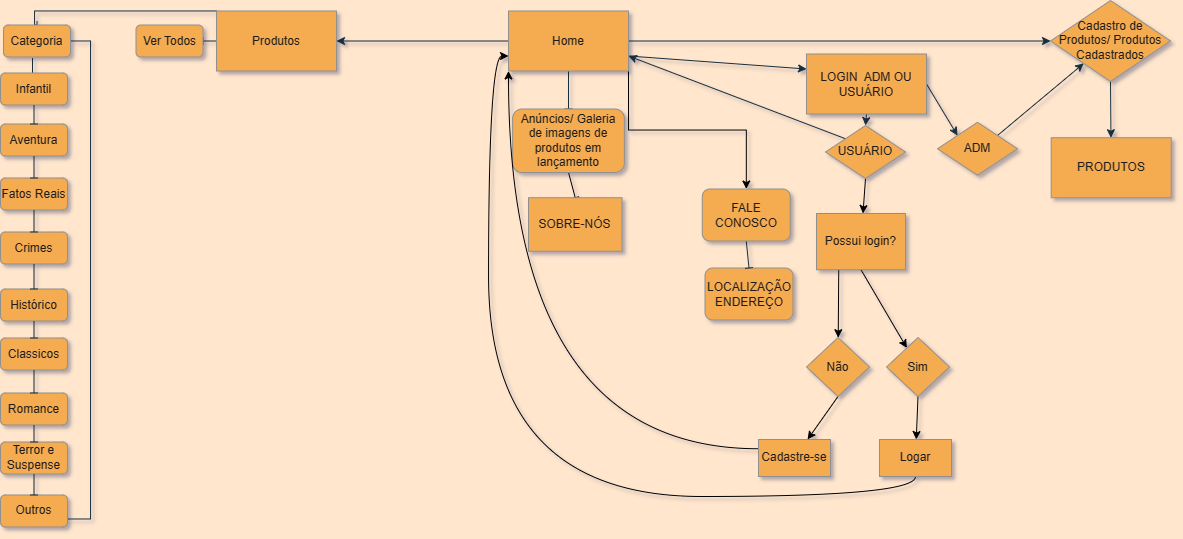

The diagram above was exported from draw.io. Its source (the exported page's mxGraphModel, read from the mxfile embedded in the PNG):
<mxGraphModel dx="1235" dy="728" grid="0" gridSize="10" guides="1" tooltips="1" connect="1" arrows="1" fold="1" page="1" pageScale="1" pageWidth="1169" pageHeight="827" background="#FFE6CC" math="0" shadow="1">
  <root>
    <mxCell id="0" />
    <mxCell id="1" parent="0" />
    <mxCell id="JZFkgIZRii7ZzCgAeCQC-1" value="" style="edgeStyle=orthogonalEdgeStyle;rounded=0;orthogonalLoop=1;jettySize=auto;html=1;labelBackgroundColor=none;strokeColor=#182E3E;fontColor=default;" parent="1" source="JZFkgIZRii7ZzCgAeCQC-6" target="JZFkgIZRii7ZzCgAeCQC-8" edge="1">
      <mxGeometry relative="1" as="geometry" />
    </mxCell>
    <mxCell id="JZFkgIZRii7ZzCgAeCQC-2" style="edgeStyle=none;rounded=0;orthogonalLoop=1;jettySize=auto;html=1;exitX=0.5;exitY=1;exitDx=0;exitDy=0;entryX=0.5;entryY=0;entryDx=0;entryDy=0;endArrow=baseDash;endFill=0;labelBackgroundColor=none;strokeColor=#182E3E;fontColor=default;" parent="1" source="JZFkgIZRii7ZzCgAeCQC-6" target="JZFkgIZRii7ZzCgAeCQC-13" edge="1">
      <mxGeometry relative="1" as="geometry" />
    </mxCell>
    <mxCell id="JZFkgIZRii7ZzCgAeCQC-3" style="edgeStyle=none;rounded=0;orthogonalLoop=1;jettySize=auto;html=1;entryX=1;entryY=0.5;entryDx=0;entryDy=0;labelBackgroundColor=none;strokeColor=#182E3E;fontColor=default;" parent="1" source="JZFkgIZRii7ZzCgAeCQC-6" target="JZFkgIZRii7ZzCgAeCQC-11" edge="1">
      <mxGeometry relative="1" as="geometry" />
    </mxCell>
    <mxCell id="JZFkgIZRii7ZzCgAeCQC-5" style="edgeStyle=none;rounded=0;orthogonalLoop=1;jettySize=auto;html=1;exitX=1;exitY=0.75;exitDx=0;exitDy=0;entryX=0;entryY=0.25;entryDx=0;entryDy=0;labelBackgroundColor=none;strokeColor=#182E3E;fontColor=default;" parent="1" source="JZFkgIZRii7ZzCgAeCQC-6" target="JZFkgIZRii7ZzCgAeCQC-63" edge="1">
      <mxGeometry relative="1" as="geometry" />
    </mxCell>
    <mxCell id="B9cZUiYthEeB7qQYL-mr-2" style="edgeStyle=orthogonalEdgeStyle;rounded=0;orthogonalLoop=1;jettySize=auto;html=1;exitX=1;exitY=1;exitDx=0;exitDy=0;" edge="1" parent="1" source="JZFkgIZRii7ZzCgAeCQC-6" target="JZFkgIZRii7ZzCgAeCQC-59">
      <mxGeometry relative="1" as="geometry" />
    </mxCell>
    <mxCell id="JZFkgIZRii7ZzCgAeCQC-6" value="Home" style="rounded=0;whiteSpace=wrap;html=1;labelBackgroundColor=none;fillColor=#F5AB50;strokeColor=#909090;fontColor=#1A1A1A;" parent="1" vertex="1">
      <mxGeometry x="1196" y="154.5" width="120" height="60" as="geometry" />
    </mxCell>
    <mxCell id="JZFkgIZRii7ZzCgAeCQC-7" style="edgeStyle=none;rounded=0;orthogonalLoop=1;jettySize=auto;html=1;exitX=0.5;exitY=1;exitDx=0;exitDy=0;labelBackgroundColor=none;strokeColor=#182E3E;fontColor=default;" parent="1" source="JZFkgIZRii7ZzCgAeCQC-8" target="JZFkgIZRii7ZzCgAeCQC-60" edge="1">
      <mxGeometry relative="1" as="geometry">
        <mxPoint x="1798.7142857142858" y="311.2142769949778" as="targetPoint" />
      </mxGeometry>
    </mxCell>
    <mxCell id="JZFkgIZRii7ZzCgAeCQC-8" value="Cadastro de Produtos/ Produtos Cadastrados" style="rhombus;whiteSpace=wrap;html=1;rounded=0;labelBackgroundColor=none;fillColor=#F5AB50;strokeColor=#909090;fontColor=#1A1A1A;" parent="1" vertex="1">
      <mxGeometry x="1738" y="144" width="120" height="81" as="geometry" />
    </mxCell>
    <mxCell id="JZFkgIZRii7ZzCgAeCQC-9" style="edgeStyle=orthogonalEdgeStyle;rounded=0;orthogonalLoop=1;jettySize=auto;html=1;exitX=0;exitY=0.5;exitDx=0;exitDy=0;entryX=0.5;entryY=0;entryDx=0;entryDy=0;endArrow=baseDash;endFill=0;labelBackgroundColor=none;strokeColor=#182E3E;fontColor=default;" parent="1" source="JZFkgIZRii7ZzCgAeCQC-11" target="JZFkgIZRii7ZzCgAeCQC-18" edge="1">
      <mxGeometry relative="1" as="geometry">
        <Array as="points">
          <mxPoint x="904" y="154.5" />
          <mxPoint x="722" y="154.5" />
        </Array>
      </mxGeometry>
    </mxCell>
    <mxCell id="JZFkgIZRii7ZzCgAeCQC-10" style="edgeStyle=none;rounded=0;orthogonalLoop=1;jettySize=auto;html=1;exitX=0;exitY=0.5;exitDx=0;exitDy=0;entryX=1;entryY=0.5;entryDx=0;entryDy=0;endArrow=baseDash;endFill=0;labelBackgroundColor=none;strokeColor=#182E3E;fontColor=default;" parent="1" source="JZFkgIZRii7ZzCgAeCQC-11" target="JZFkgIZRii7ZzCgAeCQC-15" edge="1">
      <mxGeometry relative="1" as="geometry" />
    </mxCell>
    <mxCell id="JZFkgIZRii7ZzCgAeCQC-11" value="Produtos" style="rounded=0;whiteSpace=wrap;html=1;labelBackgroundColor=none;fillColor=#F5AB50;strokeColor=#909090;fontColor=#1A1A1A;" parent="1" vertex="1">
      <mxGeometry x="904" y="154.5" width="120" height="60" as="geometry" />
    </mxCell>
    <mxCell id="JZFkgIZRii7ZzCgAeCQC-12" value="&lt;div style=&quot;&quot;&gt;&lt;span style=&quot;background-color: initial;&quot;&gt;LOCALIZAÇÃO ENDEREÇO&lt;/span&gt;&lt;/div&gt;" style="whiteSpace=wrap;html=1;rounded=1;align=center;labelBackgroundColor=none;fillColor=#F5AB50;strokeColor=#909090;fontColor=#1A1A1A;" parent="1" vertex="1">
      <mxGeometry x="1392.5" y="411.5" width="88" height="52" as="geometry" />
    </mxCell>
    <mxCell id="B9cZUiYthEeB7qQYL-mr-1" style="rounded=0;orthogonalLoop=1;jettySize=auto;html=1;exitX=0.5;exitY=1;exitDx=0;exitDy=0;entryX=0.5;entryY=0;entryDx=0;entryDy=0;endArrow=baseDash;endFill=0;" edge="1" parent="1" source="JZFkgIZRii7ZzCgAeCQC-13" target="JZFkgIZRii7ZzCgAeCQC-57">
      <mxGeometry relative="1" as="geometry" />
    </mxCell>
    <mxCell id="JZFkgIZRii7ZzCgAeCQC-13" value="Anúncios/ Galeria de imagens de produtos em lançamento" style="rounded=1;whiteSpace=wrap;html=1;labelBackgroundColor=none;fillColor=#F5AB50;strokeColor=#909090;fontColor=#1A1A1A;" parent="1" vertex="1">
      <mxGeometry x="1200.13" y="252.5" width="111.75" height="63.5" as="geometry" />
    </mxCell>
    <mxCell id="JZFkgIZRii7ZzCgAeCQC-15" value="Ver Todos" style="rounded=1;whiteSpace=wrap;html=1;labelBackgroundColor=none;fillColor=#F5AB50;strokeColor=#909090;fontColor=#1A1A1A;" parent="1" vertex="1">
      <mxGeometry x="823.5" y="168.5" width="67" height="32" as="geometry" />
    </mxCell>
    <mxCell id="JZFkgIZRii7ZzCgAeCQC-16" style="edgeStyle=none;rounded=0;orthogonalLoop=1;jettySize=auto;html=1;entryX=0.478;entryY=0.333;entryDx=0;entryDy=0;entryPerimeter=0;endArrow=baseDash;endFill=0;labelBackgroundColor=none;strokeColor=#182E3E;fontColor=default;" parent="1" target="JZFkgIZRii7ZzCgAeCQC-20" edge="1">
      <mxGeometry relative="1" as="geometry">
        <mxPoint x="720" y="201.5" as="sourcePoint" />
      </mxGeometry>
    </mxCell>
    <mxCell id="JZFkgIZRii7ZzCgAeCQC-17" style="edgeStyle=orthogonalEdgeStyle;rounded=0;orthogonalLoop=1;jettySize=auto;html=1;exitX=1;exitY=0.5;exitDx=0;exitDy=0;entryX=1;entryY=0.75;entryDx=0;entryDy=0;endArrow=baseDash;endFill=0;labelBackgroundColor=none;strokeColor=#182E3E;fontColor=default;" parent="1" source="JZFkgIZRii7ZzCgAeCQC-18" target="JZFkgIZRii7ZzCgAeCQC-34" edge="1">
      <mxGeometry relative="1" as="geometry">
        <mxPoint x="772" y="668.5" as="targetPoint" />
      </mxGeometry>
    </mxCell>
    <mxCell id="JZFkgIZRii7ZzCgAeCQC-18" value="Categoria" style="rounded=1;whiteSpace=wrap;html=1;labelBackgroundColor=none;fillColor=#F5AB50;strokeColor=#909090;fontColor=#1A1A1A;" parent="1" vertex="1">
      <mxGeometry x="691" y="168.5" width="67" height="32" as="geometry" />
    </mxCell>
    <mxCell id="JZFkgIZRii7ZzCgAeCQC-19" value="" style="group;labelBackgroundColor=none;fontColor=#1A1A1A;" parent="1" vertex="1" connectable="0">
      <mxGeometry x="688" y="213.5" width="67" height="457" as="geometry" />
    </mxCell>
    <mxCell id="JZFkgIZRii7ZzCgAeCQC-20" value="Infantil" style="rounded=1;whiteSpace=wrap;html=1;labelBackgroundColor=none;fillColor=#F5AB50;strokeColor=#909090;fontColor=#1A1A1A;" parent="JZFkgIZRii7ZzCgAeCQC-19" vertex="1">
      <mxGeometry y="3" width="67" height="32" as="geometry" />
    </mxCell>
    <mxCell id="JZFkgIZRii7ZzCgAeCQC-21" value="Aventura" style="rounded=1;whiteSpace=wrap;html=1;labelBackgroundColor=none;fillColor=#F5AB50;strokeColor=#909090;fontColor=#1A1A1A;" parent="JZFkgIZRii7ZzCgAeCQC-19" vertex="1">
      <mxGeometry y="54" width="67" height="32" as="geometry" />
    </mxCell>
    <mxCell id="JZFkgIZRii7ZzCgAeCQC-22" value="Fatos Reais" style="rounded=1;whiteSpace=wrap;html=1;labelBackgroundColor=none;fillColor=#F5AB50;strokeColor=#909090;fontColor=#1A1A1A;" parent="JZFkgIZRii7ZzCgAeCQC-19" vertex="1">
      <mxGeometry y="108" width="67" height="32" as="geometry" />
    </mxCell>
    <mxCell id="JZFkgIZRii7ZzCgAeCQC-23" style="edgeStyle=none;rounded=0;orthogonalLoop=1;jettySize=auto;html=1;exitX=0.5;exitY=1;exitDx=0;exitDy=0;entryX=0.5;entryY=0;entryDx=0;entryDy=0;endArrow=baseDash;endFill=0;labelBackgroundColor=none;strokeColor=#182E3E;fontColor=default;" parent="JZFkgIZRii7ZzCgAeCQC-19" source="JZFkgIZRii7ZzCgAeCQC-21" target="JZFkgIZRii7ZzCgAeCQC-22" edge="1">
      <mxGeometry relative="1" as="geometry" />
    </mxCell>
    <mxCell id="JZFkgIZRii7ZzCgAeCQC-24" value="Crimes" style="rounded=1;whiteSpace=wrap;html=1;labelBackgroundColor=none;fillColor=#F5AB50;strokeColor=#909090;fontColor=#1A1A1A;" parent="JZFkgIZRii7ZzCgAeCQC-19" vertex="1">
      <mxGeometry y="162" width="67" height="32" as="geometry" />
    </mxCell>
    <mxCell id="JZFkgIZRii7ZzCgAeCQC-25" style="edgeStyle=none;rounded=0;orthogonalLoop=1;jettySize=auto;html=1;exitX=0.5;exitY=1;exitDx=0;exitDy=0;entryX=0.5;entryY=0;entryDx=0;entryDy=0;endArrow=baseDash;endFill=0;labelBackgroundColor=none;strokeColor=#182E3E;fontColor=default;" parent="JZFkgIZRii7ZzCgAeCQC-19" source="JZFkgIZRii7ZzCgAeCQC-22" target="JZFkgIZRii7ZzCgAeCQC-24" edge="1">
      <mxGeometry relative="1" as="geometry" />
    </mxCell>
    <mxCell id="JZFkgIZRii7ZzCgAeCQC-26" value="Histórico" style="rounded=1;whiteSpace=wrap;html=1;labelBackgroundColor=none;fillColor=#F5AB50;strokeColor=#909090;fontColor=#1A1A1A;" parent="JZFkgIZRii7ZzCgAeCQC-19" vertex="1">
      <mxGeometry y="219" width="67" height="32" as="geometry" />
    </mxCell>
    <mxCell id="JZFkgIZRii7ZzCgAeCQC-27" style="edgeStyle=none;rounded=0;orthogonalLoop=1;jettySize=auto;html=1;exitX=0.5;exitY=1;exitDx=0;exitDy=0;entryX=0.5;entryY=0;entryDx=0;entryDy=0;endArrow=baseDash;endFill=0;labelBackgroundColor=none;strokeColor=#182E3E;fontColor=default;" parent="JZFkgIZRii7ZzCgAeCQC-19" source="JZFkgIZRii7ZzCgAeCQC-24" target="JZFkgIZRii7ZzCgAeCQC-26" edge="1">
      <mxGeometry relative="1" as="geometry" />
    </mxCell>
    <mxCell id="JZFkgIZRii7ZzCgAeCQC-28" value="Classicos" style="rounded=1;whiteSpace=wrap;html=1;labelBackgroundColor=none;fillColor=#F5AB50;strokeColor=#909090;fontColor=#1A1A1A;" parent="JZFkgIZRii7ZzCgAeCQC-19" vertex="1">
      <mxGeometry y="268" width="67" height="32" as="geometry" />
    </mxCell>
    <mxCell id="JZFkgIZRii7ZzCgAeCQC-29" style="edgeStyle=none;rounded=0;orthogonalLoop=1;jettySize=auto;html=1;exitX=0.5;exitY=1;exitDx=0;exitDy=0;entryX=0.5;entryY=0;entryDx=0;entryDy=0;endArrow=baseDash;endFill=0;labelBackgroundColor=none;strokeColor=#182E3E;fontColor=default;" parent="JZFkgIZRii7ZzCgAeCQC-19" source="JZFkgIZRii7ZzCgAeCQC-26" target="JZFkgIZRii7ZzCgAeCQC-28" edge="1">
      <mxGeometry relative="1" as="geometry" />
    </mxCell>
    <mxCell id="JZFkgIZRii7ZzCgAeCQC-30" value="Romance" style="rounded=1;whiteSpace=wrap;html=1;labelBackgroundColor=none;fillColor=#F5AB50;strokeColor=#909090;fontColor=#1A1A1A;" parent="JZFkgIZRii7ZzCgAeCQC-19" vertex="1">
      <mxGeometry y="323" width="67" height="32" as="geometry" />
    </mxCell>
    <mxCell id="JZFkgIZRii7ZzCgAeCQC-31" style="edgeStyle=none;rounded=0;orthogonalLoop=1;jettySize=auto;html=1;exitX=0.5;exitY=1;exitDx=0;exitDy=0;entryX=0.5;entryY=0;entryDx=0;entryDy=0;endArrow=baseDash;endFill=0;labelBackgroundColor=none;strokeColor=#182E3E;fontColor=default;" parent="JZFkgIZRii7ZzCgAeCQC-19" source="JZFkgIZRii7ZzCgAeCQC-28" target="JZFkgIZRii7ZzCgAeCQC-30" edge="1">
      <mxGeometry relative="1" as="geometry" />
    </mxCell>
    <mxCell id="JZFkgIZRii7ZzCgAeCQC-32" value="Terror e Suspense" style="rounded=1;whiteSpace=wrap;html=1;labelBackgroundColor=none;fillColor=#F5AB50;strokeColor=#909090;fontColor=#1A1A1A;" parent="JZFkgIZRii7ZzCgAeCQC-19" vertex="1">
      <mxGeometry y="372" width="67" height="32" as="geometry" />
    </mxCell>
    <mxCell id="JZFkgIZRii7ZzCgAeCQC-33" style="edgeStyle=none;rounded=0;orthogonalLoop=1;jettySize=auto;html=1;exitX=0.5;exitY=1;exitDx=0;exitDy=0;entryX=0.5;entryY=0;entryDx=0;entryDy=0;endArrow=baseDash;endFill=0;labelBackgroundColor=none;strokeColor=#182E3E;fontColor=default;" parent="JZFkgIZRii7ZzCgAeCQC-19" source="JZFkgIZRii7ZzCgAeCQC-30" target="JZFkgIZRii7ZzCgAeCQC-32" edge="1">
      <mxGeometry relative="1" as="geometry" />
    </mxCell>
    <mxCell id="JZFkgIZRii7ZzCgAeCQC-34" value="Outros" style="rounded=1;whiteSpace=wrap;html=1;labelBackgroundColor=none;fillColor=#F5AB50;strokeColor=#909090;fontColor=#1A1A1A;" parent="JZFkgIZRii7ZzCgAeCQC-19" vertex="1">
      <mxGeometry y="425" width="67" height="32" as="geometry" />
    </mxCell>
    <mxCell id="JZFkgIZRii7ZzCgAeCQC-35" style="edgeStyle=none;rounded=0;orthogonalLoop=1;jettySize=auto;html=1;exitX=0.5;exitY=1;exitDx=0;exitDy=0;entryX=0.5;entryY=0;entryDx=0;entryDy=0;endArrow=baseDash;endFill=0;labelBackgroundColor=none;strokeColor=#182E3E;fontColor=default;" parent="JZFkgIZRii7ZzCgAeCQC-19" source="JZFkgIZRii7ZzCgAeCQC-32" target="JZFkgIZRii7ZzCgAeCQC-34" edge="1">
      <mxGeometry relative="1" as="geometry" />
    </mxCell>
    <mxCell id="JZFkgIZRii7ZzCgAeCQC-36" style="edgeStyle=none;rounded=0;orthogonalLoop=1;jettySize=auto;html=1;entryX=0.5;entryY=0;entryDx=0;entryDy=0;endArrow=baseDash;endFill=0;exitX=0.5;exitY=1;exitDx=0;exitDy=0;labelBackgroundColor=none;strokeColor=#182E3E;fontColor=default;" parent="JZFkgIZRii7ZzCgAeCQC-19" source="JZFkgIZRii7ZzCgAeCQC-20" target="JZFkgIZRii7ZzCgAeCQC-21" edge="1">
      <mxGeometry relative="1" as="geometry">
        <mxPoint x="26" as="sourcePoint" />
      </mxGeometry>
    </mxCell>
    <mxCell id="B9cZUiYthEeB7qQYL-mr-10" style="edgeStyle=orthogonalEdgeStyle;curved=1;rounded=0;orthogonalLoop=1;jettySize=auto;html=1;exitX=0.5;exitY=1;exitDx=0;exitDy=0;entryX=0;entryY=0.75;entryDx=0;entryDy=0;" edge="1" parent="1" source="JZFkgIZRii7ZzCgAeCQC-45" target="JZFkgIZRii7ZzCgAeCQC-6">
      <mxGeometry relative="1" as="geometry" />
    </mxCell>
    <mxCell id="JZFkgIZRii7ZzCgAeCQC-45" value="Logar" style="rounded=0;whiteSpace=wrap;html=1;labelBackgroundColor=none;fillColor=#F5AB50;strokeColor=#909090;fontColor=#1A1A1A;" parent="1" vertex="1">
      <mxGeometry x="1567" y="583" width="72" height="37" as="geometry" />
    </mxCell>
    <mxCell id="B9cZUiYthEeB7qQYL-mr-11" style="edgeStyle=orthogonalEdgeStyle;curved=1;rounded=0;orthogonalLoop=1;jettySize=auto;html=1;exitX=0;exitY=0.25;exitDx=0;exitDy=0;entryX=0;entryY=1;entryDx=0;entryDy=0;" edge="1" parent="1" source="JZFkgIZRii7ZzCgAeCQC-46" target="JZFkgIZRii7ZzCgAeCQC-6">
      <mxGeometry relative="1" as="geometry" />
    </mxCell>
    <mxCell id="JZFkgIZRii7ZzCgAeCQC-46" value="Cadastre-se" style="rounded=0;whiteSpace=wrap;html=1;labelBackgroundColor=none;fillColor=#F5AB50;strokeColor=#909090;fontColor=#1A1A1A;" parent="1" vertex="1">
      <mxGeometry x="1446" y="583" width="72" height="37" as="geometry" />
    </mxCell>
    <mxCell id="B9cZUiYthEeB7qQYL-mr-5" style="edgeStyle=none;rounded=0;orthogonalLoop=1;jettySize=auto;html=1;exitX=0.5;exitY=1;exitDx=0;exitDy=0;" edge="1" parent="1" source="JZFkgIZRii7ZzCgAeCQC-49" target="JZFkgIZRii7ZzCgAeCQC-53">
      <mxGeometry relative="1" as="geometry" />
    </mxCell>
    <mxCell id="B9cZUiYthEeB7qQYL-mr-6" style="edgeStyle=none;rounded=0;orthogonalLoop=1;jettySize=auto;html=1;exitX=0.25;exitY=1;exitDx=0;exitDy=0;" edge="1" parent="1" source="JZFkgIZRii7ZzCgAeCQC-49" target="JZFkgIZRii7ZzCgAeCQC-51">
      <mxGeometry relative="1" as="geometry" />
    </mxCell>
    <mxCell id="JZFkgIZRii7ZzCgAeCQC-49" value="Possui login?" style="rounded=0;whiteSpace=wrap;html=1;labelBackgroundColor=none;fillColor=#F5AB50;strokeColor=#909090;fontColor=#1A1A1A;" parent="1" vertex="1">
      <mxGeometry x="1504" y="357" width="89" height="56.25" as="geometry" />
    </mxCell>
    <mxCell id="B9cZUiYthEeB7qQYL-mr-8" style="edgeStyle=none;rounded=0;orthogonalLoop=1;jettySize=auto;html=1;exitX=0.5;exitY=1;exitDx=0;exitDy=0;" edge="1" parent="1" source="JZFkgIZRii7ZzCgAeCQC-51" target="JZFkgIZRii7ZzCgAeCQC-46">
      <mxGeometry relative="1" as="geometry" />
    </mxCell>
    <mxCell id="JZFkgIZRii7ZzCgAeCQC-51" value="Não" style="rhombus;whiteSpace=wrap;html=1;labelBackgroundColor=none;fillColor=#F5AB50;strokeColor=#909090;fontColor=#1A1A1A;" parent="1" vertex="1">
      <mxGeometry x="1494" y="481" width="63" height="59" as="geometry" />
    </mxCell>
    <mxCell id="B9cZUiYthEeB7qQYL-mr-7" style="edgeStyle=none;rounded=0;orthogonalLoop=1;jettySize=auto;html=1;exitX=0.5;exitY=1;exitDx=0;exitDy=0;" edge="1" parent="1" source="JZFkgIZRii7ZzCgAeCQC-53" target="JZFkgIZRii7ZzCgAeCQC-45">
      <mxGeometry relative="1" as="geometry" />
    </mxCell>
    <mxCell id="JZFkgIZRii7ZzCgAeCQC-53" value="Sim" style="rhombus;whiteSpace=wrap;html=1;labelBackgroundColor=none;fillColor=#F5AB50;strokeColor=#909090;fontColor=#1A1A1A;" parent="1" vertex="1">
      <mxGeometry x="1574" y="481" width="63" height="59" as="geometry" />
    </mxCell>
    <mxCell id="JZFkgIZRii7ZzCgAeCQC-57" value="SOBRE-NÓS" style="rounded=0;whiteSpace=wrap;html=1;labelBackgroundColor=none;fillColor=#F5AB50;strokeColor=#909090;fontColor=#1A1A1A;" parent="1" vertex="1">
      <mxGeometry x="1216" y="341.21" width="93.5" height="53.5" as="geometry" />
    </mxCell>
    <mxCell id="JZFkgIZRii7ZzCgAeCQC-58" style="edgeStyle=none;rounded=0;orthogonalLoop=1;jettySize=auto;html=1;exitX=0.5;exitY=1;exitDx=0;exitDy=0;entryX=0.5;entryY=0;entryDx=0;entryDy=0;endArrow=baseDash;endFill=0;labelBackgroundColor=none;strokeColor=#182E3E;fontColor=default;" parent="1" source="JZFkgIZRii7ZzCgAeCQC-59" target="JZFkgIZRii7ZzCgAeCQC-12" edge="1">
      <mxGeometry relative="1" as="geometry" />
    </mxCell>
    <mxCell id="JZFkgIZRii7ZzCgAeCQC-59" value="FALE CONOSCO" style="whiteSpace=wrap;html=1;rounded=1;labelBackgroundColor=none;fillColor=#F5AB50;strokeColor=#909090;fontColor=#1A1A1A;" parent="1" vertex="1">
      <mxGeometry x="1389.75" y="332.5" width="88" height="52" as="geometry" />
    </mxCell>
    <mxCell id="JZFkgIZRii7ZzCgAeCQC-60" value="PRODUTOS" style="rounded=0;whiteSpace=wrap;html=1;labelBackgroundColor=none;fillColor=#F5AB50;strokeColor=#909090;fontColor=#1A1A1A;" parent="1" vertex="1">
      <mxGeometry x="1738.7142857142858" y="281.2142769949778" width="120" height="60" as="geometry" />
    </mxCell>
    <mxCell id="JZFkgIZRii7ZzCgAeCQC-61" style="edgeStyle=none;rounded=0;orthogonalLoop=1;jettySize=auto;html=1;exitX=1;exitY=0.5;exitDx=0;exitDy=0;entryX=0;entryY=0;entryDx=0;entryDy=0;labelBackgroundColor=none;strokeColor=#182E3E;fontColor=default;" parent="1" source="JZFkgIZRii7ZzCgAeCQC-63" target="JZFkgIZRii7ZzCgAeCQC-65" edge="1">
      <mxGeometry relative="1" as="geometry" />
    </mxCell>
    <mxCell id="JZFkgIZRii7ZzCgAeCQC-62" style="edgeStyle=none;rounded=0;orthogonalLoop=1;jettySize=auto;html=1;exitX=0.5;exitY=1;exitDx=0;exitDy=0;entryX=0.5;entryY=0;entryDx=0;entryDy=0;labelBackgroundColor=none;strokeColor=#182E3E;fontColor=default;" parent="1" source="JZFkgIZRii7ZzCgAeCQC-63" target="JZFkgIZRii7ZzCgAeCQC-67" edge="1">
      <mxGeometry relative="1" as="geometry" />
    </mxCell>
    <mxCell id="JZFkgIZRii7ZzCgAeCQC-63" value="LOGIN&amp;nbsp; ADM OU USUÁRIO" style="rounded=0;whiteSpace=wrap;html=1;labelBackgroundColor=none;fillColor=#F5AB50;strokeColor=#909090;fontColor=#1A1A1A;" parent="1" vertex="1">
      <mxGeometry x="1494" y="197.5" width="120" height="60" as="geometry" />
    </mxCell>
    <mxCell id="JZFkgIZRii7ZzCgAeCQC-64" style="edgeStyle=none;rounded=0;orthogonalLoop=1;jettySize=auto;html=1;exitX=1;exitY=0;exitDx=0;exitDy=0;labelBackgroundColor=none;strokeColor=#182E3E;fontColor=default;" parent="1" source="JZFkgIZRii7ZzCgAeCQC-65" target="JZFkgIZRii7ZzCgAeCQC-8" edge="1">
      <mxGeometry relative="1" as="geometry" />
    </mxCell>
    <mxCell id="JZFkgIZRii7ZzCgAeCQC-65" value="ADM" style="rhombus;whiteSpace=wrap;html=1;labelBackgroundColor=none;fillColor=#F5AB50;strokeColor=#909090;fontColor=#1A1A1A;" parent="1" vertex="1">
      <mxGeometry x="1625" y="265.75" width="80" height="53" as="geometry" />
    </mxCell>
    <mxCell id="JZFkgIZRii7ZzCgAeCQC-66" style="edgeStyle=none;rounded=0;orthogonalLoop=1;jettySize=auto;html=1;exitX=0;exitY=0;exitDx=0;exitDy=0;entryX=1;entryY=0.75;entryDx=0;entryDy=0;labelBackgroundColor=none;strokeColor=#182E3E;fontColor=default;" parent="1" source="JZFkgIZRii7ZzCgAeCQC-67" target="JZFkgIZRii7ZzCgAeCQC-6" edge="1">
      <mxGeometry relative="1" as="geometry" />
    </mxCell>
    <mxCell id="B9cZUiYthEeB7qQYL-mr-3" style="rounded=0;orthogonalLoop=1;jettySize=auto;html=1;exitX=0.5;exitY=1;exitDx=0;exitDy=0;" edge="1" parent="1" source="JZFkgIZRii7ZzCgAeCQC-67" target="JZFkgIZRii7ZzCgAeCQC-49">
      <mxGeometry relative="1" as="geometry" />
    </mxCell>
    <mxCell id="JZFkgIZRii7ZzCgAeCQC-67" value="USUÁRIO" style="rhombus;whiteSpace=wrap;html=1;labelBackgroundColor=none;fillColor=#F5AB50;strokeColor=#909090;fontColor=#1A1A1A;" parent="1" vertex="1">
      <mxGeometry x="1513" y="269.00000000000006" width="80" height="53" as="geometry" />
    </mxCell>
  </root>
</mxGraphModel>